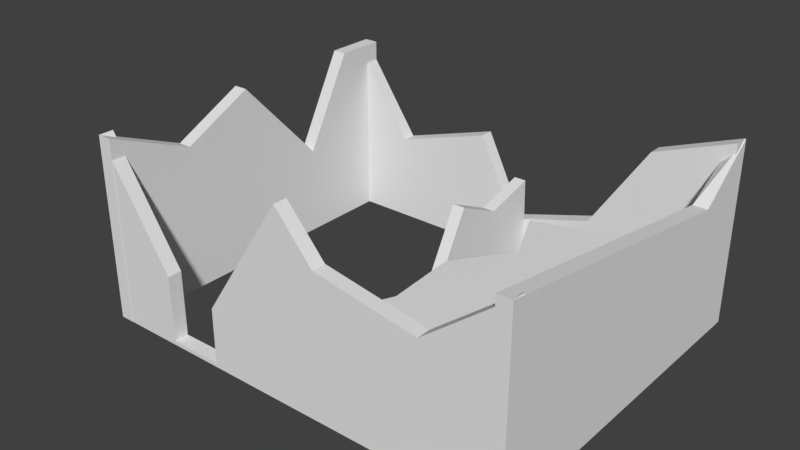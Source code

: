 # Source: Ruin1.blend  (saved by Blender 2.78.0; exported with 4.5.12 LTS)
import bpy
from mathutils import Matrix  # noqa: F401  (used for matrix-valued properties, if any)

bpy.ops.wm.read_factory_settings(use_empty=True)
scene = bpy.context.scene
scene.name = 'Scene'

# ---- collections
col_collection_1 = bpy.data.collections.new('Collection 1'); scene.collection.children.link(col_collection_1)

# ---- materials (node trees are filled in below, after node groups)
mat_material = bpy.data.materials.new('Material')
mat_material.alpha_threshold = 0.0
mat_material.use_transparent_shadow = False
mat_material.roughness = 0.5
mat_material.line_color = (0.0, 0.0, 0.0, 1.0)

# ---- material node trees

# ---- world
world_world = bpy.data.worlds.new('World'); scene.world = world_world
world_world.color = (0.05088, 0.05088, 0.05088)
world_world.use_sun_shadow = False
world_world.sun_shadow_jitter_overblur = 0.0
world_world.cycles.sampling_method = 'MANUAL'

# ---- meshes
me_cube = bpy.data.meshes.new('Cube')
me_cube.from_pydata([(-5.522, 4.8, -1.0), (-5.522, -4.741, -1.0), (-5.909, -4.741, -1.0), (-5.909, 4.8, -1.0), (-5.522, 4.8, 4.033), (-5.522, -4.741, 4.033), (-5.909, -4.741, 4.033), (-5.909, 4.8, 4.033), (5.923, 4.8, -1.0), (5.923, -4.741, -1.0), (5.535, -4.741, -1.0), (5.535, 4.8, -1.0), (5.923, 4.8, 4.033), (5.923, -4.741, 4.033), (5.535, -4.741, 4.033), (5.535, 4.8, 3.666), (-5.89, -4.348, -1.0), (5.9, -4.348, -1.0), (5.9, -4.735, -1.0), (-5.89, -4.735, -1.0), (-5.89, -4.348, 4.033), (5.9, -4.348, 4.033), (5.9, -4.735, 4.033), (-5.89, -4.735, 4.033), (-5.89, 4.794, -1.0), (5.9, 4.794, -1.0), (5.9, 4.407, -1.0), (-5.89, 4.407, -1.0), (-5.89, 4.794, 4.033), (5.9, 4.794, 4.033), (5.9, 4.407, 4.033), (-5.89, 4.407, 4.033), (3.643, 4.794, -1.0), (3.643, 4.407, -1.0), (3.75, 4.794, 3.218), (3.75, 4.407, 3.218), (1.719, 4.407, -1.0), (-0.1875, 4.407, -1.0), (-2.094, 4.407, -1.0), (-4.001, 4.407, -1.0), (2.161, 4.407, 0.8046), (-0.218, 4.407, 0.09733), (-1.331, 4.407, 2.311), (-4.1, 4.407, 1.448), (-4.001, 4.794, -1.0), (-2.094, 4.794, -1.0), (-0.1875, 4.794, -1.0), (1.719, 4.794, -1.0), (-4.1, 4.794, 1.448), (-1.331, 4.794, 2.311), (-0.218, 4.794, 0.09733), (2.161, 4.794, 0.8046), (-5.522, 3.423, -1.0), (-5.522, 1.515, -1.0), (-5.522, -0.393, -1.0), (-5.522, -2.301, -1.0), (-5.909, -2.301, -1.0), (-5.909, -0.393, -1.0), (-5.909, 1.515, -1.0), (-5.909, 3.423, -1.0), (-5.522, 3.423, 4.033), (-5.522, 2.007, 1.475), (-5.522, -0.393, 4.033), (-5.522, -2.391, 3.05), (-5.909, -2.391, 3.05), (-5.909, -0.393, 4.033), (-5.909, 2.007, 1.475), (-5.909, 3.423, 4.033), (-4.001, -4.348, -1.0), (-2.036, -4.348, -1.0), (-0.07099, -4.348, -1.0), (3.859, -4.348, -1.0), (3.859, -4.735, -1.0), (1.894, -4.735, -1.0), (-2.036, -4.735, -1.0), (-4.001, -4.735, -1.0), (-3.835, -4.348, -0.8914), (-2.349, -4.348, -0.8784), (3.759, -4.348, 2.351), (3.759, -4.735, 2.351), (-0.07099, -4.735, 4.033), (-2.349, -4.735, -0.8784), (-3.835, -4.735, -0.8914), (-0.07099, -4.348, 4.033), (0.9745, -4.348, 2.832), (0.9745, -4.735, 2.832), (1.894, -4.348, -1.0), (-0.07099, -4.735, -1.0), (5.535, 3.167, 2.797), (5.923, 3.167, 2.797), (5.535, 2.755, -1.0), (5.923, 2.755, -1.0), (1.788, -4.468, 1.768), (1.788, -4.468, 2.146), (2.392, 1.209, 1.768), (2.392, 1.209, 2.146), (5.837, -4.468, 1.768), (5.837, -4.468, 2.146), (5.837, 2.189, 1.768), (5.837, 2.189, 2.146), (3.072, -0.2751, 1.768), (2.086, -1.668, 1.768), (2.213, -3.522, 1.768), (2.213, -3.522, 2.146), (2.086, -1.668, 2.146), (3.072, -0.2751, 2.146), (5.837, -2.849, 1.768), (5.837, -1.185, 1.768), (5.837, 0.4796, 1.768), (5.837, 0.4796, 2.146), (5.837, -1.185, 2.146), (5.837, -2.849, 2.146), (-4.57, -4.735, -1.0), (-3.845, -4.735, 0.9163), (-4.57, -4.348, -1.0), (-3.845, -4.348, 0.9163), (-1.285, -4.348, -1.0), (-2.345, -4.735, 0.6245), (-1.285, -4.735, -1.0), (-2.345, -4.348, 0.6245), (-0.1897, 0.4961, -1.062), (-0.172, 0.5374, -0.3258), (-0.172, 4.47, -1.062), (-0.172, 4.365, 1.404), (0.1543, 0.4961, -1.062), (0.172, 0.5374, -0.3258), (0.172, 4.47, -1.062), (0.172, 4.365, 1.404), (-0.172, 2.922, -1.062), (-0.172, 1.598, -1.062), (-0.172, 1.598, 1.625), (-0.172, 2.922, 1.018), (0.172, 1.598, -1.062), (0.172, 2.922, -1.062), (0.172, 2.922, 1.018), (0.172, 1.598, 1.625), (-7.206, -1.751, -1.0), (-7.206, -1.751, 1.0), (-7.206, 0.2485, -1.0), (-7.206, 0.2485, 1.0), (-5.799, -1.751, -1.0), (-5.799, -1.751, 1.0), (-5.799, 0.2485, -1.0), (-5.799, 0.2485, 1.0), (-6.738, -1.51, 1.254), (-6.738, 0.006949, 1.254), (-5.671, -1.51, 1.254), (-5.671, 0.006949, 1.254), (-7.206, -1.254, -0.9498), (-7.206, -1.254, 0.5158), (-7.206, -0.2489, -0.9498), (-7.206, -0.2489, 0.5158), (-6.995, -1.254, -0.9498), (-6.995, -1.254, 0.5158), (-6.995, -0.2489, -0.9498), (-6.995, -0.2489, 0.5158)], [], [(55, 1, 2, 56), (63, 64, 6, 5), (55, 63, 5, 1), (1, 5, 6, 2), (59, 67, 7, 3), (4, 0, 3, 7), (91, 9, 10, 90), (89, 88, 14, 13), (91, 89, 13, 9), (9, 13, 14, 10), (90, 88, 15, 11), (12, 8, 11, 15), (71, 17, 18, 72), (78, 79, 22, 21), (71, 78, 21, 17), (17, 21, 22, 18), (112, 113, 23, 19), (20, 16, 19, 23), (32, 25, 26, 33), (34, 35, 30, 29), (32, 34, 29, 25), (25, 29, 30, 26), (39, 43, 31, 27), (28, 24, 27, 31), (26, 30, 35, 33), (47, 51, 34, 32), (51, 40, 35, 34), (47, 32, 33, 36), (24, 44, 39, 27), (44, 45, 38, 39), (45, 46, 37, 38), (46, 47, 36, 37), (28, 31, 43, 48), (48, 43, 42, 49), (49, 42, 41, 50), (50, 41, 40, 51), (24, 28, 48, 44), (44, 48, 49, 45), (45, 49, 50, 46), (46, 50, 51, 47), (33, 35, 40, 36), (36, 40, 41, 37), (37, 41, 42, 38), (38, 42, 43, 39), (2, 6, 64, 56), (56, 64, 65, 57), (57, 65, 66, 58), (58, 66, 67, 59), (0, 4, 60, 52), (52, 60, 61, 53), (53, 61, 62, 54), (54, 62, 63, 55), (4, 7, 67, 60), (60, 67, 66, 61), (61, 66, 65, 62), (62, 65, 64, 63), (0, 52, 59, 3), (52, 53, 58, 59), (53, 54, 57, 58), (54, 55, 56, 57), (18, 22, 79, 72), (72, 79, 85, 73), (118, 117, 81, 74), (74, 81, 82, 75), (114, 115, 76, 68), (68, 76, 77, 69), (116, 119, 83, 70), (86, 84, 78, 71), (115, 113, 82, 76), (76, 82, 81, 77), (119, 117, 80, 83), (84, 85, 79, 78), (114, 68, 75, 112), (68, 69, 74, 75), (116, 70, 87, 118), (86, 71, 72, 73), (73, 85, 80, 87), (70, 83, 84, 86), (83, 80, 85, 84), (70, 86, 73, 87), (8, 91, 90, 11), (12, 15, 88, 89), (8, 12, 89, 91), (10, 14, 88, 90), (100, 105, 95, 94), (94, 95, 99, 98), (106, 111, 97, 96), (96, 97, 93, 92), (102, 106, 96, 92), (111, 103, 93, 97), (99, 95, 105, 109), (109, 105, 104, 110), (110, 104, 103, 111), (94, 98, 108, 100), (100, 108, 107, 101), (101, 107, 106, 102), (98, 99, 109, 108), (108, 109, 110, 107), (107, 110, 111, 106), (92, 93, 103, 102), (102, 103, 104, 101), (101, 104, 105, 100), (16, 114, 112, 19), (20, 23, 113, 115), (16, 20, 115, 114), (75, 82, 113, 112), (69, 116, 118, 74), (77, 81, 117, 119), (69, 77, 119, 116), (87, 80, 117, 118), (128, 131, 123, 122), (122, 123, 127, 126), (132, 135, 125, 124), (124, 125, 121, 120), (129, 132, 124, 120), (135, 130, 121, 125), (127, 123, 131, 134), (134, 131, 130, 135), (122, 126, 133, 128), (128, 133, 132, 129), (126, 127, 134, 133), (133, 134, 135, 132), (120, 121, 130, 129), (129, 130, 131, 128), (137, 139, 151, 149), (138, 139, 143, 142), (142, 143, 141, 140), (140, 141, 137, 136), (138, 142, 140, 136), (139, 137, 144, 145), (147, 145, 144, 146), (137, 141, 146, 144), (143, 139, 145, 147), (141, 143, 147, 146), (149, 151, 155, 153), (138, 136, 148, 150), (139, 138, 150, 151), (136, 137, 149, 148), (152, 153, 155, 154), (150, 148, 152, 154), (151, 150, 154, 155), (148, 149, 153, 152)])
_uv = me_cube.uv_layers.new(name='UVMap')
_uv.uv.foreach_set('vector', [0.6892, 0.5935, 0.6142, 0.5872, 0.6205, 0.5768, 0.6892, 0.5813, 0.6546, 0.4214, 0.6606, 0.4357, 0.5797, 0.4746, 0.5634, 0.4679, 0.6892, 0.5935, 0.6833, 0.7283, 0.6023, 0.7557, 0.6142, 0.5872, 0.6142, 0.5872, 0.5634, 0.4679, 0.5797, 0.4746, 0.6205, 0.5768, 0.8891, 0.5712, 0.9465, 0.4166, 0.9856, 0.4372, 0.9359, 0.5671, 0.9998, 0.4314, 0.9466, 0.5797, 0.9359, 0.5671, 0.9856, 0.4372, 0.8727, 0.1842, 0.6357, 0.1947, 0.6231, 0.1825, 0.8741, 0.1683, 0.8846, 0.3582, 0.8873, 0.377, 0.6035, 0.3313, 0.616, 0.3208, 0.8727, 0.1842, 0.8846, 0.3582, 0.616, 0.3208, 0.6357, 0.1947, 0.6357, 0.1947, 0.616, 0.3208, 0.6035, 0.3313, 0.6231, 0.1825, 0.8741, 0.1683, 0.9019, 0.02924, 0.9707, 0.0002462, 0.9538, 0.1878, 0.9531, 0.3327, 0.9427, 0.1997, 0.9538, 0.1878, 0.9709, 0.3397, 0.45, 0.2357, 0.5006, 0.2738, 0.4901, 0.2793, 0.4436, 0.246, 0.3876, 0.3727, 0.3915, 0.3593, 0.4737, 0.3834, 0.4835, 0.3989, 0.45, 0.2357, 0.51, 0.1382, 0.603, 0.1356, 0.5006, 0.2738, 0.5006, 0.2738, 0.4835, 0.3989, 0.4737, 0.3834, 0.4901, 0.2793, 0.1324, 0.07615, 0.08732, 0.1336, 0.01563, 0.1022, 0.09674, 0.05202, 0.0002462, 0.1035, 0.09581, 0.03704, 0.09674, 0.05202, 0.01563, 0.1022, 0.4349, 0.5324, 0.5029, 0.5351, 0.511, 0.5472, 0.4336, 0.5475, 0.4957, 0.4152, 0.4975, 0.3994, 0.5629, 0.4337, 0.5508, 0.4387, 0.4349, 0.5324, 0.4957, 0.4152, 0.5508, 0.4387, 0.5029, 0.5351, 0.5029, 0.5351, 0.5508, 0.4387, 0.5629, 0.4337, 0.511, 0.5472, 0.1467, 0.5444, 0.1491, 0.6296, 0.08983, 0.7219, 0.08373, 0.5464, 0.0236, 0.4383, 0.0887, 0.5344, 0.08373, 0.5464, 0.0002462, 0.4286, 0.511, 0.5472, 0.5031, 0.7301, 0.4263, 0.6971, 0.4336, 0.5475, 0.3656, 0.5205, 0.4009, 0.4522, 0.4957, 0.4152, 0.4349, 0.5324, 0.4009, 0.4522, 0.3972, 0.4363, 0.4975, 0.3994, 0.4957, 0.4152, 0.3656, 0.5205, 0.4349, 0.5324, 0.4336, 0.5475, 0.3637, 0.5353, 0.0887, 0.5344, 0.1455, 0.5313, 0.1467, 0.5444, 0.08373, 0.5464, 0.1455, 0.5313, 0.2127, 0.522, 0.2144, 0.5363, 0.1467, 0.5444, 0.2127, 0.522, 0.2883, 0.5136, 0.2884, 0.5294, 0.2144, 0.5363, 0.2883, 0.5136, 0.3656, 0.5205, 0.3637, 0.5353, 0.2884, 0.5294, 0.0236, 0.4383, 0.0002462, 0.4286, 0.1163, 0.414, 0.1185, 0.4293, 0.1185, 0.4293, 0.1163, 0.414, 0.2122, 0.3994, 0.2097, 0.4118, 0.2097, 0.4118, 0.2122, 0.3994, 0.29, 0.4448, 0.2864, 0.4605, 0.2864, 0.4605, 0.29, 0.4448, 0.3972, 0.4363, 0.4009, 0.4522, 0.0887, 0.5344, 0.0236, 0.4383, 0.1185, 0.4293, 0.1455, 0.5313, 0.1455, 0.5313, 0.1185, 0.4293, 0.2097, 0.4118, 0.2127, 0.522, 0.2127, 0.522, 0.2097, 0.4118, 0.2864, 0.4605, 0.2883, 0.5136, 0.2883, 0.5136, 0.2864, 0.4605, 0.4009, 0.4522, 0.3656, 0.5205, 0.4336, 0.5475, 0.4263, 0.6971, 0.3741, 0.6056, 0.3637, 0.5353, 0.3637, 0.5353, 0.3741, 0.6056, 0.2871, 0.5718, 0.2884, 0.5294, 0.2884, 0.5294, 0.2871, 0.5718, 0.2517, 0.655, 0.2144, 0.5363, 0.2144, 0.5363, 0.2517, 0.655, 0.1491, 0.6296, 0.1467, 0.5444, 0.6205, 0.5768, 0.5797, 0.4746, 0.6606, 0.4357, 0.6892, 0.5813, 0.6892, 0.5813, 0.6606, 0.4357, 0.7259, 0.4118, 0.7525, 0.5766, 0.7525, 0.5766, 0.7259, 0.4118, 0.8541, 0.4587, 0.8201, 0.573, 0.8201, 0.573, 0.8541, 0.4587, 0.9465, 0.4166, 0.8891, 0.5712, 0.9466, 0.5797, 0.9543, 0.7797, 0.8996, 0.7814, 0.8908, 0.5872, 0.8908, 0.5872, 0.8996, 0.7814, 0.8398, 0.6793, 0.8204, 0.5872, 0.8204, 0.5872, 0.8398, 0.6793, 0.7527, 0.7656, 0.7532, 0.5899, 0.7532, 0.5899, 0.7527, 0.7656, 0.6833, 0.7283, 0.6892, 0.5935, 0.9998, 0.4314, 0.9856, 0.4372, 0.9465, 0.4166, 0.9503, 0.3994, 0.9503, 0.3994, 0.9465, 0.4166, 0.8541, 0.4587, 0.8529, 0.4417, 0.8529, 0.4417, 0.8541, 0.4587, 0.7259, 0.4118, 0.7261, 0.3994, 0.7261, 0.3994, 0.7259, 0.4118, 0.6606, 0.4357, 0.6546, 0.4214, 0.9466, 0.5797, 0.8908, 0.5872, 0.8891, 0.5712, 0.9359, 0.5671, 0.8908, 0.5872, 0.8204, 0.5872, 0.8201, 0.573, 0.8891, 0.5712, 0.8204, 0.5872, 0.7532, 0.5899, 0.7525, 0.5766, 0.8201, 0.573, 0.7532, 0.5899, 0.6892, 0.5935, 0.6892, 0.5813, 0.7525, 0.5766, 0.4901, 0.2793, 0.4737, 0.3834, 0.3915, 0.3593, 0.4436, 0.246, 0.4436, 0.246, 0.3915, 0.3593, 0.2857, 0.3241, 0.3856, 0.216, 0.2752, 0.1656, 0.2166, 0.2111, 0.2259, 0.1463, 0.2438, 0.1493, 0.2438, 0.1493, 0.2259, 0.1463, 0.1572, 0.1016, 0.1533, 0.09263, 0.142, 0.0611, 0.2241, 0.0002462, 0.1757, 0.07636, 0.1654, 0.07642, 0.1654, 0.07642, 0.1757, 0.07636, 0.2439, 0.1189, 0.2538, 0.1322, 0.2832, 0.1505, 0.2772, 0.06571, 0.4233, 0.0002462, 0.3286, 0.1725, 0.3917, 0.204, 0.4349, 0.06467, 0.51, 0.1382, 0.45, 0.2357, 0.08658, 0.1495, 0.08732, 0.1336, 0.1572, 0.1016, 0.1554, 0.1223, 0.1554, 0.1223, 0.1572, 0.1016, 0.2259, 0.1463, 0.2085, 0.1547, 0.2052, 0.2116, 0.2166, 0.2111, 0.2423, 0.3194, 0.2327, 0.3283, 0.2823, 0.3392, 0.2857, 0.3241, 0.3915, 0.3593, 0.3876, 0.3727, 0.142, 0.0611, 0.1654, 0.07642, 0.1533, 0.09263, 0.1324, 0.07615, 0.1654, 0.07642, 0.2538, 0.1322, 0.2438, 0.1493, 0.1533, 0.09263, 0.2832, 0.1505, 0.3286, 0.1725, 0.3227, 0.1859, 0.2752, 0.1656, 0.3917, 0.204, 0.45, 0.2357, 0.4436, 0.246, 0.3856, 0.216, 0.3856, 0.216, 0.2857, 0.3241, 0.2423, 0.3194, 0.3227, 0.1859, 0.3286, 0.1725, 0.4233, 0.0002462, 0.4349, 0.06467, 0.3917, 0.204, 0.2327, 0.3283, 0.2423, 0.3194, 0.2857, 0.3241, 0.2823, 0.3392, 0.3286, 0.1725, 0.3917, 0.204, 0.3856, 0.216, 0.3227, 0.1859, 0.9427, 0.1997, 0.8727, 0.1842, 0.8741, 0.1683, 0.9538, 0.1878, 0.9531, 0.3327, 0.9709, 0.3397, 0.8873, 0.377, 0.8846, 0.3582, 0.9427, 0.1997, 0.9531, 0.3327, 0.8846, 0.3582, 0.8727, 0.1842, 0.6231, 0.1825, 0.6131, 0.0002462, 0.9019, 0.02924, 0.8741, 0.1683, 0.2549, 0.9152, 0.2702, 0.9207, 0.2514, 0.9766, 0.2426, 0.9652, 0.2426, 0.9652, 0.2514, 0.9766, 0.1535, 0.9902, 0.1635, 0.9791, 0.1593, 0.8151, 0.1449, 0.8123, 0.1623, 0.7557, 0.1715, 0.769, 0.1715, 0.769, 0.1623, 0.7557, 0.2831, 0.7455, 0.2727, 0.7568, 0.2813, 0.7921, 0.1593, 0.8151, 0.1715, 0.769, 0.2727, 0.7568, 0.1449, 0.8123, 0.01395, 0.7704, 0.003089, 0.7306, 0.1623, 0.7557, 0.1535, 0.9902, 0.01314, 0.9633, 0.0366, 0.9031, 0.1392, 0.9285, 0.1392, 0.9285, 0.0366, 0.9031, 0.0002462, 0.8448, 0.1401, 0.8732, 0.1401, 0.8732, 0.0002462, 0.8448, 0.01395, 0.7704, 0.1449, 0.8123, 0.2426, 0.9652, 0.1635, 0.9791, 0.1519, 0.927, 0.2549, 0.9152, 0.2549, 0.9152, 0.1519, 0.927, 0.1531, 0.8741, 0.2835, 0.8568, 0.2835, 0.8568, 0.1531, 0.8741, 0.1593, 0.8151, 0.2813, 0.7921, 0.1635, 0.9791, 0.1535, 0.9902, 0.1392, 0.9285, 0.1519, 0.927, 0.1519, 0.927, 0.1392, 0.9285, 0.1401, 0.8732, 0.1531, 0.8741, 0.1531, 0.8741, 0.1401, 0.8732, 0.1449, 0.8123, 0.1593, 0.8151, 0.2727, 0.7568, 0.2831, 0.7455, 0.2967, 0.7893, 0.2813, 0.7921, 0.2813, 0.7921, 0.2967, 0.7893, 0.2967, 0.8596, 0.2835, 0.8568, 0.2835, 0.8568, 0.2967, 0.8596, 0.2702, 0.9207, 0.2549, 0.9152, 0.09581, 0.03704, 0.142, 0.0611, 0.1324, 0.07615, 0.09674, 0.05202, 0.0002462, 0.1035, 0.01563, 0.1022, 0.08732, 0.1336, 0.08658, 0.1495, 0.5365, 0.7306, 0.5365, 0.9077, 0.4646, 0.798, 0.4901, 0.7306, 0.1533, 0.09263, 0.1572, 0.1016, 0.08732, 0.1336, 0.1324, 0.07615, 0.2538, 0.1322, 0.2832, 0.1505, 0.2752, 0.1656, 0.2438, 0.1493, 0.2085, 0.1547, 0.2259, 0.1463, 0.2166, 0.2111, 0.2052, 0.2116, 0.2538, 0.1322, 0.2439, 0.1189, 0.2772, 0.06571, 0.2832, 0.1505, 0.3227, 0.1859, 0.2423, 0.3194, 0.2166, 0.2111, 0.2752, 0.1656, 0.6568, 0.8766, 0.6655, 0.8013, 0.7113, 0.8152, 0.7004, 0.8691, 0.7004, 0.8691, 0.7113, 0.8152, 0.7214, 0.8086, 0.7109, 0.8794, 0.6104, 0.8867, 0.6038, 0.9919, 0.5634, 0.9089, 0.5663, 0.8772, 0.5663, 0.8772, 0.5634, 0.8411, 0.5779, 0.8448, 0.5797, 0.8669, 0.6122, 0.8745, 0.6104, 0.8867, 0.5663, 0.8772, 0.5797, 0.8669, 0.6104, 0.7819, 0.6147, 0.794, 0.5779, 0.8448, 0.5634, 0.8411, 0.7214, 0.8086, 0.7113, 0.8152, 0.6655, 0.8013, 0.6693, 0.7867, 0.6693, 0.7867, 0.6655, 0.8013, 0.6147, 0.794, 0.6104, 0.7819, 0.7004, 0.8691, 0.7109, 0.8794, 0.6574, 0.8883, 0.6568, 0.8766, 0.6568, 0.8766, 0.6574, 0.8883, 0.6104, 0.8867, 0.6122, 0.8745, 0.7109, 0.8794, 0.7176, 0.9757, 0.6598, 0.967, 0.6574, 0.8883, 0.6574, 0.8883, 0.6598, 0.967, 0.6038, 0.9919, 0.6104, 0.8867, 0.5797, 0.8669, 0.5779, 0.8448, 0.6147, 0.794, 0.6122, 0.8745, 0.6122, 0.8745, 0.6147, 0.794, 0.6655, 0.8013, 0.6568, 0.8766, 0.4389, 0.8416, 0.3137, 0.8495, 0.3647, 0.8234, 0.3953, 0.8225, 0.3712, 0.8, 0.3137, 0.8495, 0.2972, 0.7306, 0.3693, 0.7903, 0.3693, 0.7903, 0.2972, 0.7306, 0.4641, 0.7306, 0.3841, 0.7847, 0.3841, 0.7847, 0.4641, 0.7306, 0.4389, 0.8416, 0.3878, 0.7973, 0.3712, 0.8, 0.3693, 0.7903, 0.3841, 0.7847, 0.3878, 0.7973, 0.3137, 0.8495, 0.4389, 0.8416, 0.418, 0.8731, 0.3419, 0.8764, 0.3589, 0.9252, 0.3419, 0.8764, 0.418, 0.8731, 0.4106, 0.9195, 0.4389, 0.8416, 0.4308, 0.9275, 0.4106, 0.9195, 0.418, 0.8731, 0.3394, 0.9417, 0.3137, 0.8495, 0.3419, 0.8764, 0.3589, 0.9252, 0.4308, 0.9275, 0.3394, 0.9417, 0.3589, 0.9252, 0.4106, 0.9195, 0.3953, 0.8225, 0.3647, 0.8234, 0.3704, 0.8172, 0.3888, 0.8183, 0.3712, 0.8, 0.3878, 0.7973, 0.3851, 0.7981, 0.375, 0.8, 0.3137, 0.8495, 0.3712, 0.8, 0.375, 0.8, 0.3647, 0.8234, 0.3878, 0.7973, 0.4389, 0.8416, 0.3953, 0.8225, 0.3851, 0.7981, 0.3838, 0.8007, 0.3888, 0.8183, 0.3704, 0.8172, 0.3767, 0.8016, 0.375, 0.8, 0.3851, 0.7981, 0.3838, 0.8007, 0.3767, 0.8016, 0.3647, 0.8234, 0.375, 0.8, 0.3767, 0.8016, 0.3704, 0.8172, 0.3851, 0.7981, 0.3953, 0.8225, 0.3888, 0.8183, 0.3838, 0.8007])
me_cube.materials.append(mat_material)
me_cube.use_remesh_preserve_volume = False
me_cube.use_remesh_preserve_attributes = False
me_cube.use_mirror_vertex_groups = False
me_cube.update()

# ---- objects
ob_ruinbasic = bpy.data.objects.new('RuinBasic', me_cube)

# ---- transforms, parenting, visibility, modifiers, constraints
ob_ruinbasic.location = (0.0, 0.0, 1.0)
ob_ruinbasic.lock_rotations_4d = False
ob_ruinbasic.empty_display_type = 'ARROWS'
ob_ruinbasic.lineart.crease_threshold = 0.0

# ---- collection membership
col_collection_1.objects.link(ob_ruinbasic)

# ---- scene / render settings (as saved in the file)
scene.frame_start = 1; scene.frame_end = 250; scene.frame_set(1)
scene.render.engine = 'BLENDER_EEVEE_NEXT'
scene.render.resolution_percentage = 50
scene.render.dither_intensity = 0.0
scene.cycles.use_denoising = False
scene.cycles.samples = 128
scene.cycles.sampling_pattern = 'TABULATED_SOBOL'
scene.cycles.light_sampling_threshold = 0.0
scene.cycles.use_adaptive_sampling = False
scene.cycles.use_light_tree = False
scene.cycles.blur_glossy = 0.0
scene.cycles.sample_clamp_indirect = 0.0
scene.view_settings.view_transform = 'Standard'
bpy.context.view_layer.update()

# ---- added for rendering (the .blend has no active camera and no usable light): camera, sun
cam_auto = bpy.data.cameras.new('AutoCamera')
cam_auto.lens = 50.0
cam_auto.sensor_width = 36.0
cam_auto.clip_end = 1000.0
ob_auto_camera = bpy.data.objects.new('AutoCamera', cam_auto)
scene.collection.objects.link(ob_auto_camera)
ob_auto_camera.location = (15.0966, -18.8566, 15.0765)
ob_auto_camera.rotation_euler = (1.09748, -7.21219e-08, 0.694738)
scene.camera = ob_auto_camera
light_auto_sun = bpy.data.lights.new('AutoSun', 'SUN')
light_auto_sun.energy = 3.0
light_auto_sun.angle = 0.0523599
ob_auto_sun = bpy.data.objects.new('AutoSun', light_auto_sun)
scene.collection.objects.link(ob_auto_sun)
ob_auto_sun.rotation_euler = (0.872665, 0.174533, 0.523599)
bpy.context.view_layer.update()

